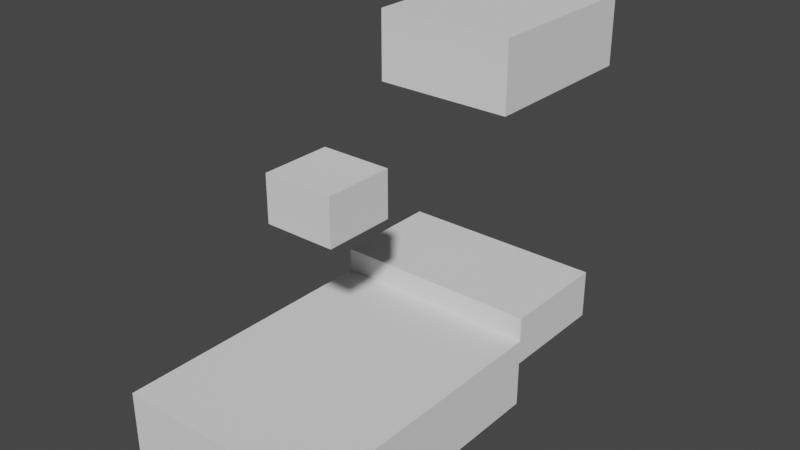# Source: stage4.blend  (saved by Blender 3.3.6; exported with 4.5.12 LTS)
import bpy
from mathutils import Matrix  # noqa: F401  (used for matrix-valued properties, if any)

bpy.ops.wm.read_factory_settings(use_empty=True)
scene = bpy.context.scene
scene.name = 'Scene'

# ---- collections
col_collection = bpy.data.collections.new('Collection'); scene.collection.children.link(col_collection)

# ---- world
world_world = bpy.data.worlds.new('World'); scene.world = world_world
world_world.use_nodes = True; world_world.node_tree.nodes.clear()
_N = world_world.node_tree.nodes; _L = world_world.node_tree.links
n0 = _N.new('ShaderNodeOutputWorld'); n0.name = 'World Output'; n0.location = (300, 300)
n1 = _N.new('ShaderNodeBackground'); n1.name = 'Background'; n1.location = (10, 300)
n1.inputs[0].default_value = (0.05088, 0.05088, 0.05088, 1.0)
_L.new(n1.outputs[0], n0.inputs[0])
n0.is_active_output = True
world_world.color = (0.05088, 0.05088, 0.05088)
world_world.use_sun_shadow = False
world_world.sun_shadow_jitter_overblur = 0.0

# ---- meshes
me_x = bpy.data.meshes.new('立方体')
me_x.from_pydata([(-0.5, -0.5, -0.5), (-0.5, -0.5, 0.5), (-0.5, 0.5, -0.5), (-0.5, 0.5, 0.5), (0.5, -0.5, -0.5), (0.5, -0.5, 0.5), (0.5, 0.5, -0.5), (0.5, 0.5, 0.5)], [], [(0, 1, 3, 2), (2, 3, 7, 6), (6, 7, 5, 4), (4, 5, 1, 0), (2, 6, 4, 0), (7, 3, 1, 5)])
_uv = me_x.uv_layers.new(name='UVマップ')
_uv.uv.foreach_set('vector', [0.375, 0.0, 0.625, 0.0, 0.625, 0.25, 0.375, 0.25, 0.375, 0.25, 0.625, 0.25, 0.625, 0.5, 0.375, 0.5, 0.375, 0.5, 0.625, 0.5, 0.625, 0.75, 0.375, 0.75, 0.375, 0.75, 0.625, 0.75, 0.625, 1.0, 0.375, 1.0, 0.125, 0.5, 0.375, 0.5, 0.375, 0.75, 0.125, 0.75, 0.625, 0.5, 0.875, 0.5, 0.875, 0.75, 0.625, 0.75])
me_x.update()
me_001 = bpy.data.meshes.new('立方体.001')
me_001.from_pydata([(-0.5, -0.5, -0.5), (-0.5, 0.5, 0.15), (-0.5, -0.5, 0.5), (-0.5, 0.5, 0.85), (-0.5, 0.5, -0.5), (-0.5, 0.9, 0.15), (-0.5, 0.5, 0.5), (-0.5, 0.9, 0.85), (0.5, 0.5, 0.15), (0.5, -0.5, -0.5), (0.5, -0.5, 0.5), (0.5, 0.5, 0.85), (0.5, 0.5, -0.5), (0.5, 0.9, 0.15), (0.5, 0.5, 0.5), (0.5, 0.9, 0.85)], [], [(4, 0, 2, 6, 1), (8, 12, 4, 1), (10, 9, 12, 8, 14), (9, 10, 2, 0), (4, 12, 9, 0), (6, 2, 10, 14), (5, 1, 6, 3, 7), (5, 7, 15, 13), (13, 15, 11, 14, 8), (14, 11, 3, 6), (5, 13, 8, 1), (15, 7, 3, 11)])
_uv = me_001.uv_layers.new(name='UVマップ')
_uv.uv.foreach_set('vector', [0.375, 0.25, 0.375, 0.0, 0.625, 0.0, 0.625, 0.25, 0.5375, 0.25, 0.5375, 0.5, 0.375, 0.5, 0.375, 0.25, 0.5375, 0.25, 0.625, 0.75, 0.375, 0.75, 0.375, 0.5, 0.5375, 0.5, 0.625, 0.5, 0.375, 0.75, 0.625, 0.75, 0.625, 1.0, 0.375, 1.0, 0.125, 0.5, 0.375, 0.5, 0.375, 0.75, 0.125, 0.75, 0.875, 0.5, 0.875, 0.75, 0.625, 0.75, 0.625, 0.5, 0.375, 0.25, 0.375, 0.0, 0.5, 0.0, 0.625, 0.0, 0.625, 0.25, 0.375, 0.25, 0.625, 0.25, 0.625, 0.5, 0.375, 0.5, 0.375, 0.5, 0.625, 0.5, 0.625, 0.75, 0.5, 0.75, 0.375, 0.75, 0.5, 0.75, 0.625, 0.75, 0.625, 1.0, 0.5, 1.0, 0.125, 0.5, 0.375, 0.5, 0.375, 0.75, 0.125, 0.75, 0.625, 0.5, 0.875, 0.5, 0.875, 0.75, 0.625, 0.75])
me_001.materials.append(None)
me_001.update()
me_002 = bpy.data.meshes.new('立方体.002')
me_002.from_pydata([(-0.5, -0.5, -0.5), (-0.5, -0.5, 0.5), (-0.5, 0.5, -0.5), (-0.5, 0.5, 0.5), (0.5, -0.5, -0.5), (0.5, -0.5, 0.5), (0.5, 0.5, -0.5), (0.5, 0.5, 0.5)], [], [(0, 1, 3, 2), (2, 3, 7, 6), (6, 7, 5, 4), (4, 5, 1, 0), (2, 6, 4, 0), (7, 3, 1, 5)])
_uv = me_002.uv_layers.new(name='UVマップ')
_uv.uv.foreach_set('vector', [0.375, 0.0, 0.625, 0.0, 0.625, 0.25, 0.375, 0.25, 0.375, 0.25, 0.625, 0.25, 0.625, 0.5, 0.375, 0.5, 0.375, 0.5, 0.625, 0.5, 0.625, 0.75, 0.375, 0.75, 0.375, 0.75, 0.625, 0.75, 0.625, 1.0, 0.375, 1.0, 0.125, 0.5, 0.375, 0.5, 0.375, 0.75, 0.125, 0.75, 0.625, 0.5, 0.875, 0.5, 0.875, 0.75, 0.625, 0.75])
me_002.update()

# ---- objects
ob_2 = bpy.data.objects.new('2', me_x)
ob_1 = bpy.data.objects.new('1', me_001)
ob_0 = bpy.data.objects.new('0', me_002)

# ---- transforms, parenting, visibility, modifiers, constraints
ob_2.location = (0.0, 17.0, 6.0)
ob_2.scale = (10.0, 12.5, 5.0)
ob_1.location = (0.0, 0.0, -14.0)
ob_1.scale = (15.0, 20.0, 5.0)
ob_0.location = (0.0, 0.0, 0.5)
ob_0.scale = (5.0, 5.0, 3.3)

# ---- collection membership
col_collection.objects.link(ob_2)
col_collection.objects.link(ob_1)
col_collection.objects.link(ob_0)

# ---- scene / render settings (as saved in the file)
scene.frame_start = 1; scene.frame_end = 250; scene.frame_set(167)
scene.render.engine = 'BLENDER_EEVEE_NEXT'
scene.cycles.sampling_pattern = 'TABULATED_SOBOL'
scene.cycles.use_light_tree = False
scene.view_settings.view_transform = 'Filmic'
bpy.context.view_layer.update()

# ---- added for rendering (the .blend has no active camera and no usable light): camera, sun
cam_auto = bpy.data.cameras.new('AutoCamera')
cam_auto.lens = 50.0
cam_auto.sensor_width = 36.0
cam_auto.clip_end = 1000.0
ob_auto_camera = bpy.data.objects.new('AutoCamera', cam_auto)
scene.collection.objects.link(ob_auto_camera)
ob_auto_camera.location = (40.915, -42.4731, 28.732)
ob_auto_camera.rotation_euler = (1.09748, -7.21219e-08, 0.694738)
scene.camera = ob_auto_camera
light_auto_sun = bpy.data.lights.new('AutoSun', 'SUN')
light_auto_sun.energy = 3.0
light_auto_sun.angle = 0.0523599
ob_auto_sun = bpy.data.objects.new('AutoSun', light_auto_sun)
scene.collection.objects.link(ob_auto_sun)
ob_auto_sun.rotation_euler = (0.872665, 0.174533, 0.523599)
bpy.context.view_layer.update()
